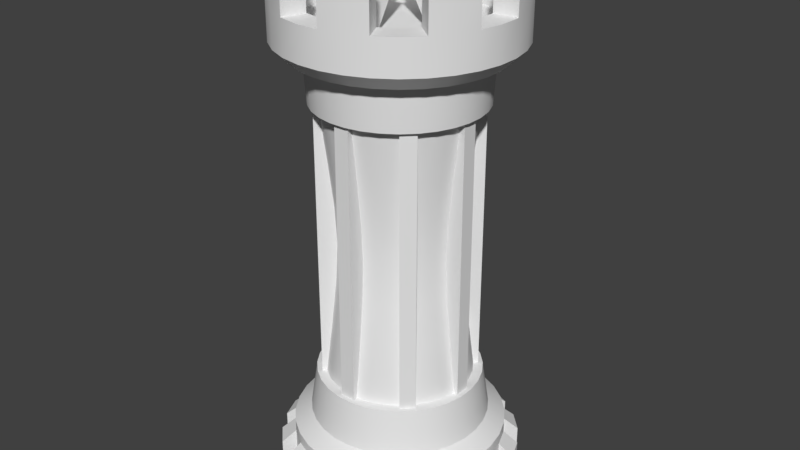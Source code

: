 # Source: Tower_Magic_Missle.blend  (saved by Blender 2.79.0; exported with 4.5.12 LTS)
import bpy
from mathutils import Matrix  # noqa: F401  (used for matrix-valued properties, if any)

bpy.ops.wm.read_factory_settings(use_empty=True)
scene = bpy.context.scene
scene.name = 'Scene'

# ---- collections
col_collection_3 = bpy.data.collections.new('Collection 3'); scene.collection.children.link(col_collection_3)

# ---- node groups
ng_auto_smooth = bpy.data.node_groups.new('Auto Smooth', 'GeometryNodeTree')
_s = ng_auto_smooth.interface.new_socket(name='Geometry', in_out='OUTPUT', socket_type='NodeSocketGeometry')
_s = ng_auto_smooth.interface.new_socket(name='Geometry', in_out='INPUT', socket_type='NodeSocketGeometry')
_s = ng_auto_smooth.interface.new_socket(name='Angle', in_out='INPUT', socket_type='NodeSocketFloat')
_s.subtype = 'ANGLE'
_s.min_value = 0.0
_s.max_value = 3.142
ng_auto_smooth.is_modifier = True
_N = ng_auto_smooth.nodes; _L = ng_auto_smooth.links
n0 = _N.new('NodeGroupOutput'); n0.name = 'Group Output'; n0.location = (480, -100)
n1 = _N.new('NodeGroupInput'); n1.name = 'Group Input'; n1.location = (-420, -300)
n2 = _N.new('NodeGroupInput'); n2.name = 'Group Input.001'; n2.location = (-60, -100)
n3 = _N.new('GeometryNodeSetShadeSmooth'); n3.name = 'Set Shade Smooth'; n3.location = (120, -100)
n3.domain = 'EDGE'
n4 = _N.new('GeometryNodeSetShadeSmooth'); n4.name = 'Set Shade Smooth.001'; n4.location = (300, -100)
n5 = _N.new('GeometryNodeInputMeshEdgeAngle'); n5.name = 'Edge Angle'; n5.location = (-420, -220)
n6 = _N.new('GeometryNodeInputEdgeSmooth'); n6.name = 'Is Edge Smooth'; n6.location = (-60, -160)
n7 = _N.new('GeometryNodeInputShadeSmooth'); n7.name = 'Is Face Smooth'; n7.location = (-240, -340)
n8 = _N.new('FunctionNodeBooleanMath'); n8.name = 'Boolean Math'; n8.location = (-60, -220)
n9 = _N.new('FunctionNodeCompare'); n9.name = 'Compare'; n9.location = (-240, -180)
n9.operation = 'LESS_EQUAL'
_L.new(n5.outputs[0], n9.inputs[0])
_L.new(n4.outputs[0], n0.inputs[0])
_L.new(n1.outputs[1], n9.inputs[1])
_L.new(n9.outputs[0], n8.inputs[0])
_L.new(n7.outputs[0], n8.inputs[1])
_L.new(n2.outputs[0], n3.inputs[0])
_L.new(n6.outputs[0], n3.inputs[1])
_L.new(n3.outputs[0], n4.inputs[0])
_L.new(n8.outputs[0], n3.inputs[2])
n0.is_active_output = True

# ---- world
world_world = bpy.data.worlds.new('World'); scene.world = world_world
world_world.color = (0.05088, 0.05088, 0.05088)
world_world.use_sun_shadow = False
world_world.sun_shadow_jitter_overblur = 0.0
world_world.cycles.sampling_method = 'MANUAL'

# ---- meshes
me_cylinder = bpy.data.meshes.new('Cylinder')
me_cylinder.from_pydata([(0.09802, 0.9952, 0.0), (0.09802, 0.9952, 0.2962), (0.2903, 0.9569, 0.0), (0.2903, 0.9569, 0.2962), (0.4714, 0.8819, 0.0), (0.4714, 0.8819, 0.2962), (0.6344, 0.773, 0.0), (0.6344, 0.773, 0.2962), (0.773, 0.6344, 0.0), (0.773, 0.6344, 0.2962), (0.8819, 0.4714, 0.0), (0.8819, 0.4714, 0.2962), (0.9569, 0.2903, 0.0), (0.9569, 0.2903, 0.2962), (0.9952, 0.09802, 0.0), (0.9952, 0.09802, 0.2962), (0.9952, -0.09802, 0.0), (0.9952, -0.09802, 0.2962), (0.9569, -0.2903, 0.0), (0.9569, -0.2903, 0.2962), (0.8819, -0.4714, 0.0), (0.8819, -0.4714, 0.2962), (0.773, -0.6344, 0.0), (0.773, -0.6344, 0.2962), (0.6344, -0.773, 0.0), (0.6344, -0.773, 0.2962), (0.4714, -0.8819, 0.0), (0.4714, -0.8819, 0.2962), (0.2903, -0.9569, 0.0), (0.2903, -0.9569, 0.2962), (0.09802, -0.9952, 0.0), (0.09802, -0.9952, 0.2962), (-0.09802, -0.9952, 0.0), (-0.09802, -0.9952, 0.2962), (-0.2903, -0.9569, 0.0), (-0.2903, -0.9569, 0.2962), (-0.4714, -0.8819, 0.0), (-0.4714, -0.8819, 0.2962), (-0.6344, -0.773, 0.0), (-0.6344, -0.773, 0.2962), (-0.773, -0.6344, 0.0), (-0.773, -0.6344, 0.2962), (-0.8819, -0.4714, 0.0), (-0.8819, -0.4714, 0.2962), (-0.9569, -0.2903, 0.0), (-0.9569, -0.2903, 0.2962), (-0.9952, -0.09802, 0.0), (-0.9952, -0.09802, 0.2962), (-0.9952, 0.09802, 0.0), (-0.9952, 0.09802, 0.2962), (-0.9569, 0.2903, 0.0), (-0.9569, 0.2903, 0.2962), (-0.8819, 0.4714, 0.0), (-0.8819, 0.4714, 0.2962), (-0.773, 0.6344, 0.0), (-0.773, 0.6344, 0.2962), (-0.6344, 0.773, 0.0), (-0.6344, 0.773, 0.2962), (-0.4714, 0.8819, 0.0), (-0.4714, 0.8819, 0.2962), (-0.2903, 0.9569, 0.0), (-0.2903, 0.9569, 0.2962), (-0.09802, 0.9952, 0.0), (-0.09802, 0.9952, 0.2962), (0.0863, 0.8762, 0.0), (0.2556, 0.8425, 0.0), (0.2556, 0.8425, 0.3979), (0.0863, 0.8762, 0.3979), (0.415, 0.7765, 0.3979), (0.415, 0.7765, 0.0), (0.5585, 0.6806, 0.0), (0.5585, 0.6806, 0.3979), (0.6806, 0.5585, 0.3979), (0.6806, 0.5585, 0.0), (0.7765, 0.415, 0.0), (0.7765, 0.415, 0.3979), (0.8425, 0.2556, 0.3979), (0.8425, 0.2556, 0.0), (0.8762, 0.0863, 0.0), (0.8762, 0.0863, 0.3979), (0.8762, -0.0863, 0.3979), (0.8762, -0.0863, 0.0), (0.8425, -0.2556, 0.0), (0.8425, -0.2556, 0.3979), (0.7765, -0.415, 0.3979), (0.7765, -0.415, 0.0), (0.6806, -0.5585, 0.0), (0.6806, -0.5585, 0.3979), (0.5585, -0.6806, 0.3979), (0.5585, -0.6806, 0.0), (0.415, -0.7765, 0.0), (0.415, -0.7765, 0.3979), (0.2556, -0.8425, 0.3979), (0.2556, -0.8425, 0.0), (0.0863, -0.8762, 0.0), (0.0863, -0.8762, 0.3979), (-0.0863, -0.8762, 0.3979), (-0.0863, -0.8762, 0.0), (-0.2556, -0.8425, 0.0), (-0.2556, -0.8425, 0.3979), (-0.415, -0.7765, 0.3979), (-0.415, -0.7765, 0.0), (-0.5585, -0.6806, 0.0), (-0.5585, -0.6806, 0.3979), (-0.6806, -0.5585, 0.3979), (-0.6806, -0.5585, 0.0), (-0.7765, -0.415, 0.0), (-0.7765, -0.415, 0.3979), (-0.8425, -0.2556, 0.3979), (-0.8425, -0.2556, 0.0), (-0.8762, -0.0863, 0.0), (-0.8762, -0.0863, 0.3979), (-0.8762, 0.0863, 0.3979), (-0.8762, 0.0863, 0.0), (-0.8425, 0.2556, 0.0), (-0.8425, 0.2556, 0.3979), (-0.7765, 0.415, 0.3979), (-0.7765, 0.415, 0.0), (-0.6806, 0.5585, 0.0), (-0.6806, 0.5585, 0.3979), (-0.5585, 0.6806, 0.3979), (-0.5585, 0.6806, 0.0), (-0.415, 0.7765, 0.0), (-0.415, 0.7765, 0.3979), (-0.2556, 0.8425, 0.3979), (-0.2556, 0.8425, 0.0), (-0.0863, 0.8762, 0.0), (-0.0863, 0.8762, 0.3979), (0.415, 0.7765, 0.4916), (0.2556, 0.8425, 0.4916), (0.5585, 0.6806, 0.4916), (0.6806, 0.5585, 0.4916), (0.7765, 0.415, 0.4916), (0.8425, 0.2556, 0.4916), (0.8762, 0.0863, 0.4916), (0.8762, -0.0863, 0.4916), (0.8425, -0.2556, 0.4916), (0.7765, -0.415, 0.4916), (0.6806, -0.5585, 0.4916), (0.5585, -0.6806, 0.4916), (0.415, -0.7765, 0.4916), (0.2556, -0.8425, 0.4916), (0.0863, -0.8762, 0.4916), (-0.0863, -0.8762, 0.4916), (-0.2556, -0.8425, 0.4916), (-0.415, -0.7765, 0.4916), (-0.5585, -0.6806, 0.4916), (-0.6806, -0.5585, 0.4916), (-0.7765, -0.415, 0.4916), (-0.8425, -0.2556, 0.4916), (-0.8762, -0.0863, 0.4916), (-0.8762, 0.0863, 0.4916), (-0.8425, 0.2556, 0.4916), (-0.7765, 0.415, 0.4916), (-0.6806, 0.5585, 0.4916), (-0.5585, 0.6806, 0.4916), (-0.415, 0.7765, 0.4916), (-0.2556, 0.8425, 0.4916), (-0.0863, 0.8762, 0.4916), (0.0863, 0.8762, 0.4916), (0.3479, 0.6508, 0.596), (0.2142, 0.7062, 0.596), (0.4682, 0.5705, 0.596), (0.5705, 0.4682, 0.596), (0.6508, 0.3479, 0.596), (0.7062, 0.2142, 0.596), (0.7344, 0.07233, 0.596), (0.7344, -0.07233, 0.596), (0.7062, -0.2142, 0.596), (0.6508, -0.3479, 0.596), (0.5705, -0.4682, 0.596), (0.4682, -0.5705, 0.596), (0.3479, -0.6508, 0.596), (0.2142, -0.7062, 0.596), (0.07233, -0.7344, 0.596), (-0.07233, -0.7344, 0.596), (-0.2142, -0.7062, 0.596), (-0.3479, -0.6508, 0.596), (-0.4682, -0.5705, 0.596), (-0.5705, -0.4682, 0.596), (-0.6508, -0.3479, 0.596), (-0.7062, -0.2142, 0.596), (-0.7344, -0.07233, 0.596), (-0.7344, 0.07233, 0.596), (-0.7062, 0.2142, 0.596), (-0.6508, 0.3479, 0.596), (-0.5705, 0.4682, 0.596), (-0.4682, 0.5705, 0.596), (-0.3479, 0.6508, 0.596), (-0.2142, 0.7062, 0.596), (-0.07233, 0.7344, 0.596), (0.07233, 0.7344, 0.596), (0.3332, 0.6234, 3.643), (0.2052, 0.6764, 3.643), (0.4484, 0.5464, 3.643), (0.5464, 0.4484, 3.643), (0.6234, 0.3332, 3.643), (0.6764, 0.2052, 3.643), (0.7035, 0.06929, 3.643), (0.7035, -0.06929, 3.643), (0.6764, -0.2052, 3.643), (0.6234, -0.3332, 3.643), (0.5464, -0.4484, 3.643), (0.4484, -0.5464, 3.643), (0.3332, -0.6234, 3.643), (0.2052, -0.6764, 3.643), (0.06929, -0.7035, 3.643), (-0.06929, -0.7035, 3.643), (-0.2052, -0.6764, 3.643), (-0.3332, -0.6234, 3.643), (-0.4484, -0.5464, 3.643), (-0.5464, -0.4484, 3.643), (-0.6234, -0.3332, 3.643), (-0.6764, -0.2052, 3.643), (-0.7035, -0.06929, 3.643), (-0.7035, 0.06929, 3.643), (-0.6764, 0.2052, 3.643), (-0.6234, 0.3332, 3.643), (-0.5464, 0.4484, 3.643), (-0.4484, 0.5464, 3.643), (-0.3332, 0.6234, 3.643), (-0.2052, 0.6764, 3.643), (-0.06929, 0.7035, 3.643), (0.06929, 0.7035, 3.643), (-0.5268, 0.4323, 0.9682), (-0.5268, 0.4323, 3.271), (-0.4323, 0.5268, 3.271), (-0.4323, 0.5268, 0.9682), (0.0668, -0.6782, 0.9682), (0.0668, -0.6782, 3.271), (-0.0668, -0.6782, 3.271), (-0.0668, -0.6782, 0.9682), (0.5268, 0.4323, 0.9682), (0.5268, 0.4323, 3.271), (0.601, 0.3212, 3.271), (0.601, 0.3212, 0.9682), (-0.4323, -0.5268, 0.9682), (-0.4323, -0.5268, 3.271), (-0.5268, -0.4323, 3.271), (-0.5268, -0.4323, 0.9682), (0.6782, -0.0668, 0.9682), (0.6782, -0.0668, 3.271), (0.6521, -0.1978, 3.271), (0.6521, -0.1978, 0.9682), (-0.6782, -0.06679, 0.9682), (-0.6782, -0.06679, 3.271), (-0.6782, 0.0668, 3.271), (-0.6782, 0.0668, 0.9682), (-0.3212, 0.601, 3.271), (-0.3212, 0.601, 0.9682), (0.3212, -0.601, 0.9682), (0.3212, -0.601, 3.271), (0.1978, -0.6521, 3.271), (0.1978, -0.6521, 0.9682), (-0.6521, 0.1978, 3.271), (-0.6521, 0.1978, 0.9682), (0.6521, 0.1978, 0.9682), (0.6521, 0.1978, 3.271), (0.6782, 0.0668, 3.271), (0.6782, 0.0668, 0.9682), (0.601, -0.3212, 3.271), (0.601, -0.3212, 0.9682), (-0.6521, -0.1978, 0.9682), (0.4076, 0.4967, 0.9682), (0.4967, 0.4076, 0.9682), (-0.6395, -0.06298, 0.9682), (-0.6521, -0.1978, 3.271), (-0.601, 0.3212, 0.9682), (0.06298, 0.6395, 0.9682), (0.1978, 0.6521, 0.9682), (-0.6395, 0.06298, 0.9682), (-0.06298, 0.6395, 0.9682), (-0.601, 0.3212, 3.271), (0.4323, -0.5268, 0.9682), (0.6395, -0.06298, 0.9682), (-0.1978, -0.6521, 0.9682), (-0.3212, -0.601, 0.9682), (0.4076, -0.4967, 0.9682), (0.4323, -0.5268, 3.271), (-0.1978, 0.6521, 3.271), (-0.4967, 0.4076, 0.9682), (-0.4076, 0.4967, 0.9682), (-0.4967, -0.4076, 0.9682), (-0.601, -0.3212, 0.9682), (-0.1978, 0.6521, 0.9682), (0.5268, -0.4323, 3.271), (0.3212, 0.601, 0.9682), (-0.4076, -0.4967, 0.9682), (0.5268, -0.4323, 0.9682), (0.6395, 0.06298, 0.9682), (-0.06298, -0.6395, 0.9682), (0.06298, -0.6395, 0.9682), (0.3212, 0.601, 3.271), (0.4323, 0.5268, 3.271), (0.4967, -0.4076, 0.9682), (-0.601, -0.3212, 3.271), (0.4323, 0.5268, 0.9682), (-0.06679, 0.6782, 0.9682), (0.6395, 0.06298, 3.271), (-0.6395, 0.06298, 3.271), (-0.6395, -0.06298, 3.271), (-0.06679, 0.6782, 3.271), (0.0668, 0.6782, 3.271), (-0.06298, -0.6395, 3.271), (0.0668, 0.6782, 0.9682), (0.4967, 0.4076, 3.271), (0.1978, 0.6521, 3.271), (0.06298, 0.6395, 3.271), (-0.3212, -0.601, 3.271), (-0.1978, -0.6521, 3.271), (-0.4076, 0.4967, 3.271), (-0.4967, -0.4076, 3.271), (-0.4666, 0.383, 0.9682), (-0.424, 0.348, 1.412), (-0.3912, 0.3211, 1.797), (-0.379, 0.311, 2.12), (-0.3912, 0.3211, 2.442), (-0.424, 0.348, 2.827), (-0.4666, 0.383, 3.271), (-0.383, 0.4667, 3.271), (-0.348, 0.424, 2.827), (-0.3211, 0.3912, 2.442), (-0.311, 0.379, 2.12), (-0.3211, 0.3912, 1.797), (-0.348, 0.424, 1.412), (-0.383, 0.4667, 0.9682), (0.05917, -0.6008, 0.9682), (0.05376, -0.5459, 1.412), (0.0496, -0.5036, 1.797), (0.04805, -0.4879, 2.12), (0.0496, -0.5036, 2.442), (0.05376, -0.5459, 2.827), (0.05917, -0.6008, 3.271), (-0.05917, -0.6008, 3.271), (-0.05376, -0.5459, 2.827), (-0.04961, -0.5036, 2.442), (-0.04805, -0.4879, 2.12), (-0.04961, -0.5036, 1.797), (-0.05376, -0.5459, 1.412), (-0.05917, -0.6008, 0.9682), (0.4667, 0.383, 0.9682), (0.424, 0.348, 1.412), (0.3912, 0.3211, 1.797), (0.379, 0.311, 2.12), (0.3912, 0.3211, 2.442), (0.424, 0.348, 2.827), (0.4667, 0.383, 3.271), (0.5324, 0.2846, 3.271), (0.4837, 0.2586, 2.827), (0.4463, 0.2386, 2.442), (0.4324, 0.2311, 2.12), (0.4463, 0.2386, 1.797), (0.4837, 0.2586, 1.412), (0.5324, 0.2846, 0.9682), (-0.383, -0.4666, 0.9682), (-0.348, -0.424, 1.412), (-0.3211, -0.3912, 1.797), (-0.311, -0.379, 2.12), (-0.3211, -0.3912, 2.442), (-0.348, -0.424, 2.827), (-0.383, -0.4666, 3.271), (-0.4667, -0.383, 3.271), (-0.424, -0.348, 2.827), (-0.3912, -0.3211, 2.442), (-0.379, -0.311, 2.12), (-0.3912, -0.3211, 1.797), (-0.424, -0.348, 1.412), (-0.4667, -0.383, 0.9682), (0.6008, -0.05917, 0.9682), (0.5459, -0.05376, 1.412), (0.5036, -0.0496, 1.797), (0.4879, -0.04805, 2.12), (0.5036, -0.0496, 2.442), (0.5459, -0.05376, 2.827), (0.6008, -0.05917, 3.271), (0.5777, -0.1752, 3.271), (0.5249, -0.1592, 2.827), (0.4843, -0.1469, 2.442), (0.4691, -0.1423, 2.12), (0.4843, -0.1469, 1.797), (0.5249, -0.1592, 1.412), (0.5777, -0.1752, 0.9682), (-0.6008, -0.05917, 0.9682), (-0.5459, -0.05376, 1.412), (-0.5036, -0.0496, 1.797), (-0.4879, -0.04805, 2.12), (-0.5036, -0.0496, 2.442), (-0.5459, -0.05376, 2.827), (-0.6008, -0.05917, 3.271), (-0.6008, 0.05917, 3.271), (-0.5459, 0.05376, 2.827), (-0.5036, 0.04961, 2.442), (-0.4879, 0.04805, 2.12), (-0.5036, 0.04961, 1.797), (-0.5459, 0.05376, 1.412), (-0.6008, 0.05917, 0.9682), (-0.2846, 0.5324, 3.271), (-0.2586, 0.4837, 2.827), (-0.2386, 0.4463, 2.442), (-0.2311, 0.4324, 2.12), (-0.2386, 0.4463, 1.797), (-0.2586, 0.4837, 1.412), (-0.2846, 0.5324, 0.9682), (0.2846, -0.5324, 0.9682), (0.2586, -0.4837, 1.412), (0.2386, -0.4463, 1.797), (0.2311, -0.4324, 2.12), (0.2386, -0.4463, 2.442), (0.2586, -0.4837, 2.827), (0.2846, -0.5324, 3.271), (0.1752, -0.5777, 3.271), (0.1592, -0.5249, 2.827), (0.1469, -0.4843, 2.442), (0.1423, -0.4691, 2.12), (0.1469, -0.4843, 1.797), (0.1592, -0.5249, 1.412), (0.1752, -0.5777, 0.9682), (-0.5777, 0.1752, 3.271), (-0.5249, 0.1592, 2.827), (-0.4843, 0.1469, 2.442), (-0.4691, 0.1423, 2.12), (-0.4843, 0.1469, 1.797), (-0.5249, 0.1592, 1.412), (-0.5777, 0.1752, 0.9682), (0.5777, 0.1752, 0.9682), (0.5249, 0.1592, 1.412), (0.4843, 0.1469, 1.797), (0.4691, 0.1423, 2.12), (0.4843, 0.1469, 2.442), (0.5249, 0.1592, 2.827), (0.5777, 0.1752, 3.271), (0.6008, 0.05917, 3.271), (0.5459, 0.05376, 2.827), (0.5036, 0.04961, 2.442), (0.4879, 0.04805, 2.12), (0.5036, 0.04961, 1.797), (0.5459, 0.05376, 1.412), (0.6008, 0.05917, 0.9682), (0.5324, -0.2846, 3.271), (0.4837, -0.2586, 2.827), (0.4463, -0.2386, 2.442), (0.4324, -0.2311, 2.12), (0.4463, -0.2386, 1.797), (0.4837, -0.2586, 1.412), (0.5324, -0.2846, 0.9682), (-0.5777, -0.1752, 0.9682), (-0.5249, -0.1592, 1.412), (-0.4843, -0.1469, 1.797), (-0.4691, -0.1423, 2.12), (-0.4843, -0.1469, 2.442), (-0.5249, -0.1592, 2.827), (-0.5777, -0.1752, 3.271), (-0.5324, 0.2846, 0.9682), (-0.4837, 0.2586, 1.412), (-0.4463, 0.2386, 1.797), (-0.4324, 0.2311, 2.12), (-0.4463, 0.2386, 2.442), (-0.4837, 0.2586, 2.827), (-0.5324, 0.2846, 3.271), (0.383, -0.4667, 0.9682), (0.348, -0.424, 1.412), (0.3211, -0.3912, 1.797), (0.311, -0.379, 2.12), (0.3211, -0.3912, 2.442), (0.348, -0.424, 2.827), (0.383, -0.4667, 3.271), (-0.1752, 0.5777, 3.271), (-0.1592, 0.5249, 2.827), (-0.1469, 0.4843, 2.442), (-0.1423, 0.4691, 2.12), (-0.1469, 0.4843, 1.797), (-0.1592, 0.5249, 1.412), (-0.1752, 0.5777, 0.9682), (0.4667, -0.383, 3.271), (0.424, -0.348, 2.827), (0.3912, -0.3211, 2.442), (0.379, -0.311, 2.12), (0.3912, -0.3211, 1.797), (0.424, -0.348, 1.412), (0.4667, -0.383, 0.9682), (0.2846, 0.5324, 0.9682), (0.2586, 0.4837, 1.412), (0.2386, 0.4463, 1.797), (0.2311, 0.4324, 2.12), (0.2386, 0.4463, 2.442), (0.2586, 0.4837, 2.827), (0.2846, 0.5324, 3.271), (0.383, 0.4667, 3.271), (0.348, 0.424, 2.827), (0.3211, 0.3912, 2.442), (0.311, 0.379, 2.12), (0.3211, 0.3912, 1.797), (0.348, 0.424, 1.412), (0.383, 0.4667, 0.9682), (-0.05917, 0.6008, 0.9682), (-0.05376, 0.5459, 1.412), (-0.0496, 0.5036, 1.797), (-0.04805, 0.4879, 2.12), (-0.0496, 0.5036, 2.442), (-0.05376, 0.5459, 2.827), (-0.05917, 0.6008, 3.271), (0.05917, 0.6008, 3.271), (0.05376, 0.5459, 2.827), (0.0496, 0.5036, 2.442), (0.04805, 0.4879, 2.12), (0.0496, 0.5036, 1.797), (0.05376, 0.5459, 1.412), (0.05917, 0.6008, 0.9682), (-0.2846, -0.5324, 0.9682), (-0.2586, -0.4837, 1.412), (-0.2386, -0.4463, 1.797), (-0.2311, -0.4324, 2.12), (-0.2386, -0.4463, 2.442), (-0.2586, -0.4837, 2.827), (-0.2846, -0.5324, 3.271), (0.1752, 0.5777, 3.271), (0.1592, 0.5249, 2.827), (0.1469, 0.4843, 2.442), (0.1423, 0.4691, 2.12), (0.1469, 0.4843, 1.797), (0.1592, 0.5249, 1.412), (0.1752, 0.5777, 0.9682), (-0.5324, -0.2846, 0.9682), (-0.4837, -0.2586, 1.412), (-0.4463, -0.2386, 1.797), (-0.4324, -0.2311, 2.12), (-0.4463, -0.2386, 2.442), (-0.4837, -0.2586, 2.827), (-0.5324, -0.2846, 3.271), (-0.1752, -0.5777, 3.271), (-0.1592, -0.5249, 2.827), (-0.1469, -0.4843, 2.442), (-0.1423, -0.4691, 2.12), (-0.1469, -0.4843, 1.797), (-0.1592, -0.5249, 1.412), (-0.1752, -0.5777, 0.9682), (0.4076, 0.4967, 1.412), (0.4967, 0.4076, 1.412), (-0.6395, -0.06298, 1.412), (0.06298, 0.6395, 1.412), (-0.6395, 0.06298, 1.412), (-0.06298, 0.6395, 1.412), (0.6395, -0.06298, 1.412), (0.4076, -0.4967, 1.412), (-0.4967, 0.4076, 1.412), (-0.4076, 0.4967, 1.412), (-0.4967, -0.4076, 1.412), (-0.4076, -0.4967, 1.412), (0.6395, 0.06298, 1.412), (-0.06298, -0.6395, 1.412), (0.06298, -0.6395, 1.412), (0.4967, -0.4076, 1.412), (0.4076, 0.4967, 1.797), (0.4967, 0.4076, 1.797), (-0.6395, -0.06298, 1.797), (0.06298, 0.6395, 1.797), (-0.6395, 0.06298, 1.797), (-0.06298, 0.6395, 1.797), (0.6395, -0.06298, 1.797), (0.4076, -0.4967, 1.797), (-0.4967, 0.4076, 1.797), (-0.4076, 0.4967, 1.797), (-0.4967, -0.4076, 1.797), (-0.4076, -0.4967, 1.797), (0.6395, 0.06298, 1.797), (-0.06298, -0.6395, 1.797), (0.06298, -0.6395, 1.797), (0.4967, -0.4076, 1.797), (0.4076, 0.4967, 2.12), (0.4967, 0.4076, 2.12), (-0.6395, -0.06298, 2.12), (0.06298, 0.6395, 2.12), (-0.6395, 0.06298, 2.12), (-0.06298, 0.6395, 2.12), (0.6395, -0.06298, 2.12), (0.4076, -0.4967, 2.12), (-0.4967, 0.4076, 2.12), (-0.4076, 0.4967, 2.12), (-0.4967, -0.4076, 2.12), (-0.4076, -0.4967, 2.12), (0.6395, 0.06298, 2.12), (-0.06298, -0.6395, 2.12), (0.06298, -0.6395, 2.12), (0.4967, -0.4076, 2.12), (0.4076, 0.4967, 2.442), (0.4967, 0.4076, 2.442), (-0.6395, -0.06298, 2.442), (0.06298, 0.6395, 2.442), (-0.6395, 0.06298, 2.442), (-0.06298, 0.6395, 2.442), (0.6395, -0.06298, 2.442), (0.4076, -0.4967, 2.442), (-0.4967, 0.4076, 2.442), (-0.4076, 0.4967, 2.442), (-0.4967, -0.4076, 2.442), (-0.4076, -0.4967, 2.442), (0.6395, 0.06298, 2.442), (-0.06298, -0.6395, 2.442), (0.06298, -0.6395, 2.442), (0.4967, -0.4076, 2.442), (0.4076, 0.4967, 2.827), (0.4967, 0.4076, 2.827), (-0.6395, -0.06298, 2.827), (0.06298, 0.6395, 2.827), (-0.6395, 0.06298, 2.827), (-0.06298, 0.6395, 2.827), (0.6395, -0.06298, 2.827), (0.4076, -0.4967, 2.827), (-0.4967, 0.4076, 2.827), (-0.4076, 0.4967, 2.827), (-0.4967, -0.4076, 2.827), (-0.4076, -0.4967, 2.827), (0.6395, 0.06298, 2.827), (-0.06298, -0.6395, 2.827), (0.06298, -0.6395, 2.827), (0.4967, -0.4076, 2.827), (0.4076, 0.4967, 3.271), (-0.06298, 0.6395, 3.271), (0.6395, -0.06298, 3.271), (0.4076, -0.4967, 3.271), (-0.4967, 0.4076, 3.271), (-0.4076, -0.4967, 3.271), (0.06298, -0.6395, 3.271), (0.4967, -0.4076, 3.271), (0.4436, 0.8299, 4.272), (0.2732, 0.9005, 4.272), (0.597, 0.7275, 4.272), (0.8299, 0.4436, 4.272), (0.9005, 0.2732, 4.272), (0.9365, 0.09224, 4.272), (0.9005, -0.2732, 4.272), (0.8299, -0.4436, 4.272), (0.7275, -0.597, 4.272), (0.4436, -0.8299, 4.272), (0.2732, -0.9005, 4.272), (0.09224, -0.9365, 4.272), (-0.2732, -0.9005, 4.272), (-0.4436, -0.8299, 4.272), (-0.597, -0.7275, 4.272), (-0.8299, -0.4436, 4.272), (-0.9005, -0.2732, 4.272), (-0.9365, -0.09224, 4.272), (-0.9005, 0.2732, 4.272), (-0.8299, 0.4436, 4.272), (-0.7275, 0.597, 4.272), (-0.4436, 0.8299, 4.272), (-0.2732, 0.9005, 4.272), (-0.09224, 0.9365, 4.272), (-0.597, 0.7275, 4.032), (-0.7275, 0.597, 4.032), (-0.09224, -0.9365, 4.032), (0.09224, -0.9365, 4.032), (0.8299, 0.4436, 4.032), (0.7275, 0.597, 4.032), (-0.7275, -0.597, 4.032), (-0.597, -0.7275, 4.032), (0.9005, -0.2732, 4.032), (0.9365, -0.09224, 4.032), (-0.9365, 0.09224, 4.032), (-0.9365, -0.09224, 4.032), (-0.4436, 0.8299, 4.032), (0.2732, -0.9005, 4.032), (0.4436, -0.8299, 4.032), (-0.9005, 0.2732, 4.032), (0.9365, 0.09224, 4.032), (0.9005, 0.2732, 4.032), (0.8299, -0.4436, 4.032), (-0.9005, -0.2732, 4.032), (-0.8299, 0.4436, 4.032), (0.597, -0.7275, 4.032), (-0.2732, 0.9005, 4.032), (0.7275, -0.597, 4.032), (0.597, 0.7275, 4.032), (0.4436, 0.8299, 4.032), (0.09224, 0.9365, 4.032), (-0.09224, 0.9365, 4.032), (-0.4436, -0.8299, 4.032), (0.2732, 0.9005, 4.032), (-0.8299, -0.4436, 4.032), (-0.2732, -0.9005, 4.032), (0.3516, 0.6579, 4.032), (0.2165, 0.7138, 4.032), (0.4732, 0.5766, 4.032), (0.5766, 0.4732, 4.032), (0.6579, 0.3516, 4.032), (0.7138, 0.2165, 4.032), (0.7424, 0.07312, 4.032), (0.7424, -0.07312, 4.032), (0.7138, -0.2165, 4.032), (0.6579, -0.3516, 4.032), (0.5766, -0.4732, 4.032), (0.4732, -0.5766, 4.032), (0.3516, -0.6579, 4.032), (0.2165, -0.7138, 4.032), (0.07312, -0.7424, 4.032), (-0.07312, -0.7424, 4.032), (-0.2165, -0.7138, 4.032), (-0.3516, -0.6579, 4.032), (-0.4732, -0.5766, 4.032), (-0.5766, -0.4732, 4.032), (-0.6579, -0.3516, 4.032), (-0.7138, -0.2165, 4.032), (-0.7424, -0.07312, 4.032), (-0.7424, 0.07312, 4.032), (-0.7138, 0.2165, 4.032), (-0.6579, 0.3516, 4.032), (-0.5766, 0.4732, 4.032), (-0.4732, 0.5766, 4.032), (-0.3516, 0.6579, 4.032), (-0.2165, 0.7138, 4.032), (-0.07312, 0.7424, 4.032), (0.07312, 0.7424, 4.032), (0.3822, 0.7151, 4.443), (0.3516, 0.6579, 4.421), (0.3669, 0.6865, 4.471), (0.3557, 0.6655, 4.463), (0.2165, 0.7138, 4.421), (0.2354, 0.7759, 4.443), (0.2191, 0.7222, 4.463), (0.226, 0.7449, 4.471), (0.4732, 0.5766, 4.421), (0.5144, 0.6268, 4.443), (0.4787, 0.5834, 4.463), (0.4938, 0.6017, 4.471), (0.7151, 0.3822, 4.443), (0.6579, 0.3516, 4.421), (0.6865, 0.3669, 4.471), (0.6655, 0.3557, 4.463), (0.7759, 0.2354, 4.443), (0.7138, 0.2165, 4.421), (0.7449, 0.226, 4.471), (0.7222, 0.2191, 4.463), (0.7424, 0.07312, 4.421), (0.8069, 0.07948, 4.443), (0.751, 0.07397, 4.463), (0.7746, 0.0763, 4.471), (0.7759, -0.2354, 4.443), (0.7138, -0.2165, 4.421), (0.7449, -0.226, 4.471), (0.7222, -0.2191, 4.463), (0.6579, -0.3516, 4.421), (0.7151, -0.3822, 4.443), (0.6655, -0.3557, 4.463), (0.6865, -0.3669, 4.471), (0.6268, -0.5144, 4.443), (0.5766, -0.4732, 4.421), (0.6017, -0.4938, 4.471), (0.5834, -0.4787, 4.463), (0.3516, -0.6579, 4.421), (0.3822, -0.7151, 4.443), (0.3557, -0.6655, 4.463), (0.3669, -0.6865, 4.471), (0.2165, -0.7138, 4.421), (0.2354, -0.7759, 4.443), (0.2191, -0.7222, 4.463), (0.226, -0.7449, 4.471), (0.07948, -0.8069, 4.443), (0.07312, -0.7424, 4.421), (0.0763, -0.7746, 4.471), (0.07397, -0.751, 4.463), (-0.2165, -0.7138, 4.421), (-0.2354, -0.7759, 4.443), (-0.2191, -0.7222, 4.463), (-0.226, -0.7449, 4.471), (-0.3822, -0.7151, 4.443), (-0.3516, -0.6579, 4.421), (-0.3669, -0.6865, 4.471), (-0.3557, -0.6655, 4.463), (-0.4732, -0.5766, 4.421), (-0.5144, -0.6268, 4.443), (-0.4787, -0.5834, 4.463), (-0.4938, -0.6017, 4.471), (-0.7151, -0.3822, 4.443), (-0.6579, -0.3516, 4.421), (-0.6865, -0.3669, 4.471), (-0.6655, -0.3557, 4.463), (-0.7759, -0.2354, 4.443), (-0.7138, -0.2165, 4.421), (-0.7449, -0.226, 4.471), (-0.7222, -0.2191, 4.463), (-0.7424, -0.07312, 4.421), (-0.8069, -0.07948, 4.443), (-0.751, -0.07397, 4.463), (-0.7746, -0.0763, 4.471), (-0.7138, 0.2165, 4.421), (-0.7759, 0.2354, 4.443), (-0.7222, 0.2191, 4.463), (-0.7449, 0.226, 4.471), (-0.6579, 0.3516, 4.421), (-0.7151, 0.3822, 4.443), (-0.6655, 0.3557, 4.463), (-0.6865, 0.3669, 4.471), (-0.6268, 0.5144, 4.443), (-0.5766, 0.4732, 4.421), (-0.6017, 0.4938, 4.471), (-0.5834, 0.4787, 4.463), (-0.3516, 0.6579, 4.421), (-0.3822, 0.7151, 4.443), (-0.3557, 0.6655, 4.463), (-0.3669, 0.6865, 4.471), (-0.2354, 0.7759, 4.443), (-0.2165, 0.7138, 4.421), (-0.226, 0.7449, 4.471), (-0.2191, 0.7222, 4.463), (-0.07312, 0.7424, 4.421), (-0.07947, 0.8069, 4.443), (-0.07397, 0.751, 4.463), (-0.0763, 0.7746, 4.471), (0.3907, 0.731, 3.643), (0.4436, 0.8299, 3.755), (0.2732, 0.9005, 3.755), (0.2406, 0.7932, 3.643), (0.597, 0.7275, 3.755), (0.5258, 0.6407, 3.643), (0.7275, 0.597, 3.755), (0.6407, 0.5258, 3.643), (0.731, 0.3907, 3.643), (0.8299, 0.4436, 3.755), (0.7932, 0.2406, 3.643), (0.9005, 0.2732, 3.755), (0.9365, 0.09224, 3.755), (0.8249, 0.08125, 3.643), (0.9365, -0.09224, 3.755), (0.8249, -0.08125, 3.643), (0.7932, -0.2406, 3.643), (0.9005, -0.2732, 3.755), (0.8299, -0.4436, 3.755), (0.731, -0.3907, 3.643), (0.6407, -0.5258, 3.643), (0.7275, -0.597, 3.755), (0.5258, -0.6407, 3.643), (0.597, -0.7275, 3.755), (0.4436, -0.8299, 3.755), (0.3907, -0.731, 3.643), (0.2732, -0.9005, 3.755), (0.2406, -0.7932, 3.643), (0.08125, -0.8249, 3.643), (0.09224, -0.9365, 3.755), (-0.08125, -0.8249, 3.643), (-0.09224, -0.9365, 3.755), (-0.2732, -0.9005, 3.755), (-0.2406, -0.7932, 3.643), (-0.3907, -0.731, 3.643), (-0.4436, -0.8299, 3.755), (-0.597, -0.7275, 3.755), (-0.5258, -0.6407, 3.643), (-0.7275, -0.597, 3.755), (-0.6407, -0.5258, 3.643), (-0.731, -0.3907, 3.643), (-0.8299, -0.4436, 3.755), (-0.7932, -0.2406, 3.643), (-0.9005, -0.2732, 3.755), (-0.9365, -0.09224, 3.755), (-0.8249, -0.08125, 3.643), (-0.9365, 0.09224, 3.755), (-0.8249, 0.08125, 3.643), (-0.9005, 0.2732, 3.755), (-0.7932, 0.2406, 3.643), (-0.8299, 0.4436, 3.755), (-0.731, 0.3907, 3.643), (-0.6407, 0.5258, 3.643), (-0.7275, 0.597, 3.755), (-0.5258, 0.6407, 3.643), (-0.597, 0.7275, 3.755), (-0.4436, 0.8299, 3.755), (-0.3907, 0.731, 3.643), (-0.2406, 0.7932, 3.643), (-0.2732, 0.9005, 3.755), (-0.09224, 0.9365, 3.755), (-0.08124, 0.8249, 3.643), (0.08125, 0.8249, 3.643), (0.09224, 0.9365, 3.755), (0.3516, 0.6579, 3.856), (0.2165, 0.7138, 3.856), (0.4732, 0.5766, 3.856), (0.5766, 0.4732, 3.856), (0.6579, 0.3516, 3.856), (0.7138, 0.2165, 3.856), (0.7424, 0.07312, 3.856), (0.7424, -0.07312, 3.856), (0.7138, -0.2165, 3.856), (0.6579, -0.3516, 3.856), (0.5766, -0.4732, 3.856), (0.4732, -0.5766, 3.856), (0.3516, -0.6579, 3.856), (0.2165, -0.7138, 3.856), (0.07312, -0.7424, 3.856), (-0.07312, -0.7424, 3.856), (-0.2165, -0.7138, 3.856), (-0.3516, -0.6579, 3.856), (-0.4732, -0.5766, 3.856), (-0.5766, -0.4732, 3.856), (-0.6579, -0.3516, 3.856), (-0.7138, -0.2165, 3.856), (-0.7424, -0.07312, 3.856), (-0.7424, 0.07312, 3.856), (-0.7138, 0.2165, 3.856), (-0.6579, 0.3516, 3.856), (-0.5766, 0.4732, 3.856), (-0.4732, 0.5766, 3.856), (-0.3516, 0.6579, 3.856), (-0.2165, 0.7138, 3.856), (-0.07312, 0.7424, 3.856), (0.07312, 0.7424, 3.856), (0.1728, 0.3233, 3.856), (0.1064, 0.3508, 3.856), (0.2326, 0.2834, 3.856), (0.2834, 0.2326, 3.856), (0.3233, 0.1728, 3.856), (0.3508, 0.1064, 3.856), (0.2919, 0.04639, 3.856), (0.2919, -0.04639, 3.856), (0.3508, -0.1064, 3.856), (0.3233, -0.1728, 3.856), (0.2834, -0.2326, 3.856), (0.2326, -0.2834, 3.856), (0.1728, -0.3233, 3.856), (0.1064, -0.3508, 3.856), (0.04639, -0.2919, 3.856), (-0.04639, -0.2919, 3.856), (-0.1064, -0.3508, 3.856), (-0.1728, -0.3233, 3.856), (-0.2326, -0.2834, 3.856), (-0.2834, -0.2326, 3.856), (-0.3233, -0.1728, 3.856), (-0.3508, -0.1064, 3.856), (-0.2919, -0.04639, 3.856), (-0.2919, 0.04639, 3.856), (-0.3508, 0.1064, 3.856), (-0.3233, 0.1728, 3.856), (-0.2834, 0.2326, 3.856), (-0.2326, 0.2834, 3.856), (-0.1728, 0.3233, 3.856), (-0.1064, 0.3508, 3.856), (-0.04639, 0.2919, 3.856), (0.04639, 0.2919, 3.856), (-0.3658, -0.3002, 3.856), (-0.4174, -0.2231, 3.856), (0.3002, 0.3658, 3.856), (0.3658, 0.3002, 3.856), (0.1374, 0.4529, 3.856), (0.2231, 0.4174, 3.856), (0.471, 0.04639, 3.856), (0.471, -0.04639, 3.856), (-0.1374, -0.4529, 3.856), (-0.2231, -0.4174, 3.856), (0.3658, -0.3002, 3.856), (0.3002, -0.3658, 3.856), (-0.3658, 0.3002, 3.856), (-0.3002, 0.3658, 3.856), (0.04639, -0.471, 3.856), (-0.04639, -0.471, 3.856), (0.4174, 0.2231, 3.856), (-0.3002, -0.3658, 3.856), (0.4529, -0.1374, 3.856), (-0.471, -0.04639, 3.856), (-0.471, 0.04639, 3.856), (-0.2231, 0.4174, 3.856), (0.2231, -0.4174, 3.856), (0.1374, -0.4529, 3.856), (-0.4529, 0.1374, 3.856), (0.4529, 0.1374, 3.856), (0.4174, -0.2231, 3.856), (-0.4529, -0.1374, 3.856), (-0.4174, 0.2231, 3.856), (-0.1374, 0.4529, 3.856), (-0.04639, 0.471, 3.856), (0.04639, 0.471, 3.856), (7.777e-08, 2.831e-07, 3.856), (0.04639, -0.04639, 4.272), (0.04639, 0.04639, 4.272), (-0.04639, -0.04639, 4.272), (0.04639, -0.04639, 4.272), (-0.04639, 0.04639, 4.272), (-0.04639, -0.04639, 4.272), (0.04639, 0.04639, 4.272), (-0.04639, 0.04639, 4.272), (0.2255, 0.04639, 4.272), (0.04639, -0.2255, 4.272), (-0.2255, -0.04639, 4.272), (-0.04639, 0.2255, 4.272), (0.2255, -0.04639, 4.272), (-0.04639, -0.2255, 4.272), (-0.2255, 0.04639, 4.272), (0.04639, 0.2255, 4.272)], [], [(20, 21, 84, 85), (2, 3, 5, 4), (6, 7, 9, 8), (3, 2, 65, 66), (10, 11, 13, 12), (9, 7, 71, 72), (14, 15, 17, 16), (55, 54, 118, 119), (18, 19, 21, 20), (0, 1, 67, 64), (22, 23, 25, 24), (36, 37, 100, 101), (26, 27, 29, 28), (30, 31, 33, 32), (61, 59, 123, 124), (34, 35, 37, 36), (19, 18, 82, 83), (38, 39, 41, 40), (42, 43, 45, 44), (46, 47, 49, 48), (50, 51, 53, 52), (52, 53, 116, 117), (54, 55, 57, 56), (58, 59, 61, 60), (53, 51, 115, 116), (35, 34, 98, 99), (62, 63, 1, 0), (64, 67, 66, 65), (69, 68, 71, 70), (73, 72, 75, 74), (77, 76, 79, 78), (81, 80, 83, 82), (85, 84, 87, 86), (89, 88, 91, 90), (93, 92, 95, 94), (97, 96, 99, 98), (101, 100, 103, 102), (105, 104, 107, 106), (109, 108, 111, 110), (113, 112, 115, 114), (117, 116, 119, 118), (121, 120, 123, 122), (125, 124, 127, 126), (39, 38, 102, 103), (56, 57, 120, 121), (25, 23, 87, 88), (4, 5, 68, 69), (23, 22, 86, 87), (40, 41, 104, 105), (59, 58, 122, 123), (41, 39, 103, 104), (7, 6, 70, 71), (24, 25, 88, 89), (43, 42, 106, 107), (60, 61, 124, 125), (5, 3, 66, 68), (8, 9, 72, 73), (27, 26, 90, 91), (57, 55, 119, 120), (44, 45, 108, 109), (63, 62, 126, 127), (11, 10, 74, 75), (28, 29, 92, 93), (47, 46, 110, 111), (21, 19, 83, 84), (12, 13, 76, 77), (31, 30, 94, 95), (48, 49, 112, 113), (37, 35, 99, 100), (15, 14, 78, 79), (32, 33, 96, 97), (51, 50, 114, 115), (16, 17, 80, 81), (45, 43, 107, 108), (29, 27, 91, 92), (1, 63, 127, 67), (13, 11, 75, 76), (49, 47, 111, 112), (33, 31, 95, 96), (17, 15, 79, 80), (100, 99, 144, 145), (120, 119, 154, 155), (91, 88, 139, 140), (119, 116, 153, 154), (116, 115, 152, 153), (123, 120, 155, 156), (127, 124, 157, 158), (103, 100, 145, 146), (80, 79, 134, 135), (76, 75, 132, 133), (75, 72, 131, 132), (96, 95, 142, 143), (111, 108, 149, 150), (92, 91, 140, 141), (87, 84, 137, 138), (112, 111, 150, 151), (108, 107, 148, 149), (95, 92, 141, 142), (67, 127, 158, 159), (99, 96, 143, 144), (124, 123, 156, 157), (72, 71, 130, 131), (71, 68, 128, 130), (83, 80, 135, 136), (68, 66, 129, 128), (79, 76, 133, 134), (88, 87, 138, 139), (107, 104, 147, 148), (115, 112, 151, 152), (84, 83, 136, 137), (104, 103, 146, 147), (66, 67, 159, 129), (153, 152, 184, 185), (157, 156, 188, 189), (145, 144, 176, 177), (147, 146, 178, 179), (138, 137, 169, 170), (155, 154, 186, 187), (151, 150, 182, 183), (131, 130, 162, 163), (132, 131, 163, 164), (133, 132, 164, 165), (135, 134, 166, 167), (130, 128, 160, 162), (158, 157, 189, 190), (146, 145, 177, 178), (156, 155, 187, 188), (136, 135, 167, 168), (134, 133, 165, 166), (149, 148, 180, 181), (141, 140, 172, 173), (139, 138, 170, 171), (148, 147, 179, 180), (152, 151, 183, 184), (142, 141, 173, 174), (143, 142, 174, 175), (129, 159, 191, 161), (159, 158, 190, 191), (137, 136, 168, 169), (144, 143, 175, 176), (150, 149, 181, 182), (128, 129, 161, 160), (154, 153, 185, 186), (140, 139, 171, 172), (226, 225, 218, 219), (230, 229, 206, 207), (234, 233, 195, 196), (238, 237, 210, 211), (242, 241, 199, 200), (246, 245, 214, 215), (248, 226, 219, 220), (252, 251, 204, 205), (254, 246, 215, 216), (258, 257, 197, 198), (229, 252, 205, 206), (260, 242, 200, 201), (245, 266, 213, 214), (225, 272, 217, 218), (272, 254, 216, 217), (251, 278, 203, 204), (279, 248, 220, 221), (285, 260, 201, 202), (293, 292, 192, 194), (302, 301, 222, 223), (257, 234, 196, 197), (237, 308, 209, 210), (301, 279, 221, 222), (306, 302, 223, 193), (266, 295, 212, 213), (309, 230, 207, 208), (295, 238, 211, 212), (233, 293, 194, 195), (292, 306, 193, 192), (241, 258, 198, 199), (308, 309, 208, 209), (278, 285, 202, 203), (171, 170, 288, 273), (177, 176, 275, 276), (167, 166, 259, 240), (160, 161, 269, 286), (163, 162, 296, 232), (180, 179, 239, 283), (176, 175, 231, 275), (181, 180, 283, 262), (161, 191, 304, 269), (190, 189, 284, 297), (178, 177, 276, 236), (231, 228, 291, 290), (165, 164, 235, 256), (273, 288, 294, 277), (247, 244, 265, 270), (259, 256, 289), (224, 267, 280), (191, 190, 297, 304), (235, 232, 264), (288, 261, 294), (249, 227, 281), (236, 276, 287), (228, 253, 291), (162, 160, 286, 296), (275, 231, 290), (240, 259, 289, 274), (239, 236, 287, 282), (296, 286, 263), (170, 169, 261, 288), (297, 284, 271), (283, 239, 282), (227, 224, 280, 281), (250, 273, 277), (189, 188, 249, 284), (243, 240, 274), (304, 297, 271, 268), (255, 247, 270), (269, 304, 268), (244, 262, 265), (232, 296, 263, 264), (172, 171, 273, 250), (272, 225, 620), (233, 234, 305), (260, 285, 623), (226, 248, 310), (308, 237, 621), (185, 184, 255, 267), (252, 229, 622), (230, 309, 303), (258, 241, 618, 298), (237, 238, 311, 621), (292, 293, 616), (186, 185, 267, 224), (279, 301, 617), (238, 295, 311), (225, 226, 310, 620), (278, 251, 619), (182, 181, 262, 244), (241, 242, 618), (301, 302, 307, 617), (246, 254, 299), (302, 306, 307), (266, 245, 300), (169, 168, 243, 261), (293, 233, 305, 616), (229, 230, 303, 622), (285, 278, 619, 623), (245, 246, 299, 300), (174, 173, 253, 228), (257, 258, 298), (272, 620, 318, 458), (306, 292, 486, 515), (284, 249, 402, 472), (166, 165, 256, 259), (305, 234, 347, 346), (260, 623, 473, 438), (256, 235, 353, 424), (310, 248, 396, 319), (184, 183, 247, 255), (308, 621, 360, 514), (289, 256, 424, 437), (262, 283, 522, 445), (252, 622, 332, 410), (303, 309, 529, 333), (280, 267, 452, 312), (173, 172, 250, 253), (286, 269, 521, 480), (254, 272, 458, 417), (235, 264, 340, 353), (294, 261, 444, 479), (188, 187, 227, 249), (292, 616, 487, 486), (249, 281, 325, 402), (287, 276, 508, 354), (251, 252, 410, 409), (279, 617, 500, 466), (291, 253, 416, 326), (183, 182, 244, 247), (275, 290, 339, 535), (242, 260, 438, 375), (311, 295, 528, 361), (267, 255, 423, 452), (168, 167, 240, 243), (619, 251, 409, 465), (309, 308, 514, 529), (263, 286, 480, 493), (618, 242, 375, 374), (179, 178, 236, 239), (253, 250, 403, 416), (271, 284, 472, 494), (299, 254, 417, 389), (307, 306, 515, 501), (261, 243, 381, 444), (283, 282, 367, 522), (164, 163, 232, 235), (266, 300, 388, 451), (250, 277, 459, 403), (276, 275, 535, 508), (175, 174, 228, 231), (248, 279, 466, 396), (243, 274, 368, 381), (323, 561, 577, 322), (324, 545, 561, 323), (234, 257, 430, 347), (187, 186, 224, 227), (255, 270, 395, 423), (269, 268, 507, 521), (257, 298, 431, 430), (295, 266, 451, 528), (265, 262, 445, 382), (281, 545, 324, 325), (610, 611, 621, 311), (604, 602, 300, 299), (613, 614, 622, 303), (601, 600, 616, 305), (609, 608, 620, 310), (606, 612, 298, 618), (508, 535, 534, 509), (509, 534, 533, 510), (510, 533, 532, 511), (511, 532, 531, 512), (512, 531, 530, 513), (513, 530, 529, 514), (607, 615, 623, 619), (603, 605, 617, 307), (588, 586, 602, 604), (597, 598, 614, 613), (585, 584, 600, 601), (593, 592, 608, 609), (480, 521, 520, 481), (481, 520, 519, 482), (482, 519, 518, 483), (483, 518, 517, 484), (484, 517, 516, 485), (485, 516, 515, 486), (590, 596, 612, 606), (591, 599, 615, 607), (587, 589, 605, 603), (594, 595, 611, 610), (578, 579, 595, 594), (581, 582, 598, 597), (522, 367, 366, 523), (523, 366, 365, 524), (524, 365, 364, 525), (525, 364, 363, 526), (526, 363, 362, 527), (527, 362, 361, 528), (535, 339, 338, 534), (534, 338, 337, 533), (533, 337, 336, 532), (532, 336, 335, 531), (531, 335, 334, 530), (530, 334, 333, 529), (445, 522, 523, 446), (446, 523, 524, 447), (447, 524, 525, 448), (448, 525, 526, 449), (449, 526, 527, 450), (450, 527, 528, 451), (521, 507, 506, 520), (520, 506, 505, 519), (519, 505, 504, 518), (518, 504, 503, 517), (517, 503, 502, 516), (516, 502, 501, 515), (494, 472, 471, 495), (495, 471, 470, 496), (496, 470, 469, 497), (497, 469, 468, 498), (498, 468, 467, 499), (499, 467, 466, 500), (354, 508, 509, 355), (355, 509, 510, 356), (356, 510, 511, 357), (357, 511, 512, 358), (358, 512, 513, 359), (359, 513, 514, 360), (424, 353, 352, 425), (425, 352, 351, 426), (426, 351, 350, 427), (427, 350, 349, 428), (428, 349, 348, 429), (429, 348, 347, 430), (572, 570, 586, 588), (569, 568, 584, 585), (577, 576, 592, 593), (574, 580, 596, 590), (575, 583, 599, 591), (571, 573, 589, 587), (493, 480, 481, 492), (492, 481, 482, 491), (491, 482, 483, 490), (490, 483, 484, 489), (489, 484, 485, 488), (488, 485, 486, 487), (479, 444, 443, 478), (478, 443, 442, 477), (477, 442, 441, 476), (476, 441, 440, 475), (475, 440, 439, 474), (474, 439, 438, 473), (472, 402, 401, 471), (471, 401, 400, 470), (470, 400, 399, 469), (469, 399, 398, 468), (468, 398, 397, 467), (467, 397, 396, 466), (403, 459, 460, 404), (404, 460, 461, 405), (405, 461, 462, 406), (406, 462, 463, 407), (407, 463, 464, 408), (408, 464, 465, 409), (452, 423, 422, 453), (453, 422, 421, 454), (454, 421, 420, 455), (455, 420, 419, 456), (456, 419, 418, 457), (457, 418, 417, 458), (312, 452, 453, 313), (313, 453, 454, 314), (314, 454, 455, 315), (315, 455, 456, 316), (316, 456, 457, 317), (317, 457, 458, 318), (382, 445, 446, 383), (383, 446, 447, 384), (384, 447, 448, 385), (385, 448, 449, 386), (386, 449, 450, 387), (387, 450, 451, 388), (444, 381, 380, 443), (443, 380, 379, 442), (442, 379, 378, 441), (441, 378, 377, 440), (440, 377, 376, 439), (439, 376, 375, 438), (326, 416, 415, 327), (327, 415, 414, 328), (328, 414, 413, 329), (329, 413, 412, 330), (330, 412, 411, 331), (331, 411, 410, 332), (437, 424, 425, 436), (436, 425, 426, 435), (435, 426, 427, 434), (434, 427, 428, 433), (433, 428, 429, 432), (432, 429, 430, 431), (423, 395, 394, 422), (422, 394, 393, 421), (421, 393, 392, 420), (420, 392, 391, 419), (419, 391, 390, 418), (418, 390, 389, 417), (416, 403, 404, 415), (415, 404, 405, 414), (414, 405, 406, 413), (413, 406, 407, 412), (412, 407, 408, 411), (411, 408, 409, 410), (402, 325, 324, 401), (401, 324, 323, 400), (400, 323, 322, 399), (399, 322, 321, 398), (398, 321, 320, 397), (397, 320, 319, 396), (561, 560, 576, 577), (553, 552, 568, 569), (559, 567, 583, 575), (558, 564, 580, 574), (562, 563, 579, 578), (555, 557, 573, 571), (381, 368, 369, 380), (380, 369, 370, 379), (379, 370, 371, 378), (378, 371, 372, 377), (377, 372, 373, 376), (376, 373, 374, 375), (565, 566, 582, 581), (556, 554, 570, 572), (549, 550, 566, 565), (537, 536, 552, 553), (545, 544, 560, 561), (542, 548, 564, 558), (353, 340, 341, 352), (352, 341, 342, 351), (351, 342, 343, 350), (350, 343, 344, 349), (349, 344, 345, 348), (348, 345, 346, 347), (543, 551, 567, 559), (539, 541, 557, 555), (546, 547, 563, 562), (540, 538, 554, 556), (281, 280, 544, 545), (282, 287, 547, 546), (290, 291, 550, 549), (270, 265, 538, 540), (274, 289, 548, 542), (268, 271, 541, 539), (277, 294, 551, 543), (264, 263, 536, 537), (322, 577, 593, 321), (321, 593, 609, 320), (310, 319, 320, 609), (487, 616, 600, 488), (488, 600, 584, 489), (489, 584, 568, 490), (490, 568, 552, 491), (491, 552, 536, 492), (263, 493, 492, 536), (268, 539, 506, 507), (506, 539, 555, 505), (505, 555, 571, 504), (504, 571, 587, 503), (503, 587, 603, 502), (307, 501, 502, 603), (298, 612, 432, 431), (432, 612, 596, 433), (433, 596, 580, 434), (434, 580, 564, 435), (435, 564, 548, 436), (289, 437, 436, 548), (264, 537, 341, 340), (341, 537, 553, 342), (342, 553, 569, 343), (343, 569, 585, 344), (344, 585, 601, 345), (305, 346, 345, 601), (473, 623, 615, 474), (474, 615, 599, 475), (475, 599, 583, 476), (476, 583, 567, 477), (477, 567, 551, 478), (294, 479, 478, 551), (274, 542, 369, 368), (369, 542, 558, 370), (370, 558, 574, 371), (371, 574, 590, 372), (372, 590, 606, 373), (373, 606, 618, 374), (332, 622, 614, 331), (331, 614, 598, 330), (330, 598, 582, 329), (329, 582, 566, 328), (328, 566, 550, 327), (291, 326, 327, 550), (277, 543, 460, 459), (460, 543, 559, 461), (461, 559, 575, 462), (462, 575, 591, 463), (463, 591, 607, 464), (464, 607, 619, 465), (360, 621, 611, 359), (359, 611, 595, 358), (358, 595, 579, 357), (357, 579, 563, 356), (356, 563, 547, 355), (287, 354, 355, 547), (290, 549, 338, 339), (338, 549, 565, 337), (337, 565, 581, 336), (336, 581, 597, 335), (335, 597, 613, 334), (303, 333, 334, 613), (300, 602, 387, 388), (387, 602, 586, 386), (386, 586, 570, 385), (385, 570, 554, 384), (384, 554, 538, 383), (265, 382, 383, 538), (282, 546, 366, 367), (366, 546, 562, 365), (365, 562, 578, 364), (364, 578, 594, 363), (363, 594, 610, 362), (311, 361, 362, 610), (318, 620, 608, 317), (317, 608, 592, 316), (316, 592, 576, 315), (315, 576, 560, 314), (314, 560, 544, 313), (280, 312, 313, 544), (270, 540, 394, 395), (394, 540, 556, 393), (393, 556, 572, 392), (392, 572, 588, 391), (391, 588, 604, 390), (299, 389, 390, 604), (500, 617, 605, 499), (499, 605, 589, 498), (498, 589, 573, 497), (497, 573, 557, 496), (496, 557, 541, 495), (271, 494, 495, 541), (837, 834, 661, 651), (858, 856, 663, 668), (822, 820, 664, 657), (839, 837, 651, 650), (829, 826, 666, 671), (854, 852, 659, 658), (863, 861, 649, 648), (861, 858, 668, 649), (834, 832, 662, 661), (868, 867, 670, 675), (831, 829, 671, 669), (809, 810, 677, 673), (820, 819, 665, 664), (846, 844, 655, 654), (871, 868, 675, 674), (814, 812, 672, 653), (852, 851, 667, 659), (843, 840, 679, 676), (851, 849, 678, 667), (817, 814, 653, 652), (810, 871, 674, 677), (825, 822, 657, 656), (844, 843, 676, 655), (832, 831, 669, 662), (864, 863, 648, 660), (840, 839, 650, 679), (819, 817, 652, 665), (849, 846, 654, 678), (826, 825, 656, 666), (856, 854, 658, 663), (867, 864, 660, 670), (661, 662, 633, 634), (664, 665, 628, 629), (651, 661, 634, 635), (666, 656, 630, 631), (659, 667, 640, 641), (649, 668, 643, 644), (668, 663, 642, 643), (670, 660, 645, 646), (671, 666, 631, 632), (672, 673, 624, 626), (665, 652, 627, 628), (655, 676, 637, 638), (675, 670, 646, 647), (667, 678, 639, 640), (673, 677, 625, 624), (676, 679, 636, 637), (203, 202, 828, 830), (209, 208, 841, 842), (199, 198, 821, 823), (192, 193, 811, 808), (195, 194, 813, 815), (212, 211, 847, 848), (208, 207, 838, 841), (213, 212, 848, 850), (193, 223, 870, 811), (222, 221, 866, 869), (210, 209, 842, 845), (197, 196, 816, 818), (223, 222, 869, 870), (194, 192, 808, 813), (202, 201, 827, 828), (221, 220, 865, 866), (204, 203, 830, 833), (217, 216, 857, 859), (218, 217, 859, 860), (214, 213, 850, 853), (201, 200, 824, 827), (206, 205, 835, 836), (198, 197, 818, 821), (216, 215, 855, 857), (205, 204, 833, 835), (220, 219, 862, 865), (215, 214, 853, 855), (200, 199, 823, 824), (211, 210, 845, 847), (196, 195, 815, 816), (207, 206, 836, 838), (219, 218, 860, 862), (801, 796, 708, 709), (757, 752, 693, 694), (788, 784, 704, 705), (745, 740, 689, 690), (793, 788, 705, 706), (752, 748, 692, 693), (804, 801, 709, 710), (713, 716, 681, 680), (732, 729, 685, 686), (780, 777, 701, 702), (765, 760, 696, 697), (777, 773, 700, 701), (768, 765, 697, 698), (729, 725, 684, 685), (740, 737, 688, 689), (640, 639, 772, 776), (624, 625, 717, 712), (637, 636, 761, 764), (634, 633, 749, 753), (629, 628, 728, 733), (635, 634, 753, 756), (631, 630, 736, 741), (641, 640, 776, 781), (644, 643, 789, 792), (643, 642, 785, 789), (646, 645, 797, 800), (632, 631, 741, 744), (626, 624, 712, 721), (628, 627, 724, 728), (638, 637, 764, 769), (647, 646, 800, 805), (733, 728, 730, 735), (735, 730, 731, 734), (734, 731, 729, 732), (781, 776, 778, 783), (783, 778, 779, 782), (782, 779, 777, 780), (721, 712, 714, 723), (723, 714, 715, 722), (722, 715, 713, 720), (769, 764, 766, 771), (771, 766, 767, 770), (770, 767, 765, 768), (741, 736, 738, 743), (743, 738, 739, 742), (742, 739, 737, 740), (789, 785, 787, 791), (791, 787, 786, 790), (790, 786, 784, 788), (744, 741, 743, 746), (746, 743, 742, 747), (747, 742, 740, 745), (728, 724, 726, 730), (730, 726, 727, 731), (731, 727, 725, 729), (805, 800, 802, 807), (807, 802, 803, 806), (806, 803, 801, 804), (776, 772, 774, 778), (778, 774, 775, 779), (779, 775, 773, 777), (712, 717, 719, 714), (714, 719, 718, 715), (715, 718, 716, 713), (764, 761, 763, 766), (766, 763, 762, 767), (767, 762, 760, 765), (756, 758, 759, 757), (792, 794, 795, 793), (736, 737, 739, 738), (724, 725, 727, 726), (783, 782, 780, 781), (771, 770, 768, 769), (753, 749, 751, 755), (755, 751, 750, 754), (754, 750, 748, 752), (756, 753, 755, 758), (758, 755, 754, 759), (759, 754, 752, 757), (792, 789, 791, 794), (794, 791, 790, 795), (795, 790, 788, 793), (800, 797, 799, 802), (802, 799, 798, 803), (803, 798, 796, 801), (719, 717, 716, 718), (799, 797, 796, 798), (787, 785, 784, 786), (720, 713, 680, 682), (865, 862, 863, 864), (821, 818, 819, 820), (853, 850, 851, 852), (833, 830, 831, 832), (813, 808, 809, 812), (845, 842, 843, 844), (811, 870, 871, 810), (841, 838, 839, 840), (815, 813, 812, 814), (823, 821, 820, 822), (830, 828, 829, 831), (838, 836, 837, 839), (847, 845, 844, 846), (855, 853, 852, 854), (857, 855, 854, 856), (827, 824, 825, 826), (859, 857, 856, 858), (828, 827, 826, 829), (818, 816, 817, 819), (869, 866, 867, 868), (850, 848, 849, 851), (848, 847, 846, 849), (808, 811, 810, 809), (842, 841, 840, 843), (862, 860, 861, 863), (816, 815, 814, 817), (824, 823, 822, 825), (835, 833, 832, 834), (836, 835, 834, 837), (860, 859, 858, 861), (866, 865, 864, 867), (870, 869, 868, 871), (812, 809, 673, 672), (707, 706, 898, 899), (695, 694, 886, 887), (684, 683, 875, 876), (699, 698, 890, 891), (688, 687, 879, 880), (703, 702, 894, 895), (708, 707, 899, 900), (693, 692, 884, 885), (704, 703, 895, 896), (686, 685, 877, 878), (694, 693, 885, 886), (689, 688, 880, 881), (702, 701, 893, 894), (706, 705, 897, 898), (705, 704, 896, 897), (692, 691, 883, 884), (709, 708, 900, 901), (690, 689, 881, 882), (682, 680, 872, 874), (711, 710, 902, 903), (685, 684, 876, 877), (698, 697, 889, 890), (710, 709, 901, 902), (681, 711, 903, 873), (701, 700, 892, 893), (696, 695, 887, 888), (700, 699, 891, 892), (683, 682, 874, 875), (680, 681, 873, 872), (687, 686, 878, 879), (697, 696, 888, 889), (691, 690, 882, 883), (937, 936, 923, 924), (939, 938, 906, 907), (941, 940, 905, 904), (911, 943, 981, 969), (945, 944, 920, 921), (947, 946, 914, 915), (949, 948, 930, 931), (918, 919, 971, 972), (952, 939, 907, 908), (936, 953, 922, 923), (954, 943, 911, 912), (966, 934, 976, 980), (957, 949, 931, 932), (959, 958, 916, 917), (960, 956, 927, 928), (942, 961, 909, 910), (950, 959, 917, 918), (962, 954, 912, 913), (955, 963, 925, 926), (948, 964, 929, 930), (964, 960, 928, 929), (958, 947, 915, 916), (965, 957, 932, 933), (946, 962, 913, 914), (938, 941, 904, 906), (927, 956, 983, 973), (961, 952, 908, 909), (953, 945, 921, 922), (966, 965, 933, 934), (940, 967, 935, 905), (963, 937, 924, 925), (944, 951, 919, 920), (888, 887, 951, 944), (893, 892, 937, 963), (873, 903, 967, 940), (902, 901, 965, 966), (890, 889, 945, 953), (877, 876, 952, 961), (903, 902, 966, 967), (874, 872, 941, 938), (882, 881, 962, 946), (901, 900, 957, 965), (884, 883, 947, 958), (897, 896, 960, 964), (898, 897, 964, 948), (894, 893, 963, 955), (881, 880, 954, 962), (886, 885, 959, 950), (878, 877, 961, 942), (896, 895, 956, 960), (885, 884, 958, 959), (900, 899, 949, 957), (895, 894, 955, 956), (880, 879, 943, 954), (891, 890, 953, 936), (876, 875, 939, 952), (887, 886, 950, 951), (899, 898, 948, 949), (883, 882, 946, 947), (889, 888, 944, 945), (879, 878, 942, 943), (872, 873, 940, 941), (875, 874, 938, 939), (892, 891, 936, 937), (931, 930, 968), (919, 918, 968), (908, 907, 968), (923, 922, 968), (912, 911, 968), (927, 926, 968), (932, 931, 968), (917, 916, 968), (928, 927, 968), (910, 909, 968), (918, 917, 968), (913, 912, 968), (926, 925, 968), (930, 929, 968), (929, 928, 968), (916, 915, 968), (933, 932, 968), (914, 913, 968), (906, 904, 968), (935, 934, 968), (909, 908, 968), (922, 921, 968), (934, 933, 968), (905, 935, 968), (925, 924, 968), (920, 919, 968), (924, 923, 968), (907, 906, 968), (904, 905, 968), (911, 910, 968), (921, 920, 968), (915, 914, 968), (751, 749, 748, 750), (807, 806, 804, 805), (763, 761, 760, 762), (723, 722, 720, 721), (735, 734, 732, 733), (772, 773, 775, 774), (797, 645, 708, 796), (716, 717, 625, 681), (781, 780, 702, 641), (698, 638, 769, 768), (792, 793, 706, 644), (692, 748, 749, 633), (684, 725, 724, 627), (688, 737, 736, 630), (696, 760, 761, 636), (756, 757, 694, 635), (704, 784, 785, 642), (700, 773, 772, 639), (744, 746, 747, 745), (690, 632, 744, 745), (686, 629, 733, 732), (682, 626, 721, 720), (710, 647, 805, 804), (654, 699, 700, 678), (655, 698, 699, 654), (650, 695, 696, 679), (651, 694, 695, 650), (669, 691, 692, 662), (671, 690, 691, 669), (657, 687, 688, 656), (664, 686, 687, 657), (653, 683, 684, 652), (672, 682, 683, 653), (674, 711, 681, 677), (675, 710, 711, 674), (648, 707, 708, 660), (649, 706, 707, 648), (658, 703, 704, 663), (659, 702, 703, 658), (641, 702, 659), (638, 698, 655), (635, 694, 651), (632, 690, 671), (630, 656, 688), (627, 652, 684), (625, 677, 681), (645, 660, 708), (644, 706, 649), (633, 662, 692), (647, 710, 675), (626, 682, 672), (639, 678, 700), (629, 686, 664), (636, 679, 696), (642, 663, 704), (981, 977, 970, 969), (982, 978, 972, 971), (983, 979, 974, 973), (984, 980, 976, 975), (956, 955, 979, 983), (919, 951, 982, 971), (943, 942, 977, 981), (926, 927, 973, 974), (967, 966, 980, 984), (935, 967, 984, 975), (955, 926, 974, 979), (942, 910, 970, 977), (934, 935, 975, 976), (951, 950, 978, 982), (910, 911, 969, 970), (950, 918, 972, 978)])
me_cylinder.polygons.foreach_set('use_smooth', [0, 0, 0, 0, 0, 0, 0, 0, 0, 0, 0, 0, 0, 0, 0, 0, 0, 0, 0, 0, 0, 0, 0, 0, 0, 0, 0, 1, 1, 1, 1, 1, 1, 1, 1, 1, 1, 1, 1, 1, 1, 1, 1, 0, 0, 0, 0, 0, 0, 0, 0, 0, 0, 0, 0, 0, 0, 0, 0, 0, 0, 0, 0, 0, 0, 0, 0, 0, 0, 0, 0, 0, 0, 0, 0, 0, 0, 0, 0, 0, 1, 1, 1, 1, 1, 1, 1, 1, 1, 1, 1, 1, 1, 1, 1, 1, 1, 1, 1, 1, 1, 1, 1, 1, 1, 1, 1, 1, 1, 1, 1, 1, 1, 1, 1, 1, 1, 1, 1, 1, 1, 1, 1, 1, 1, 1, 1, 1, 1, 1, 1, 1, 1, 1, 1, 1, 1, 1, 1, 1, 1, 1, 1, 1, 1, 1, 1, 1, 1, 1, 1, 1, 1, 1, 1, 1, 1, 1, 1, 1, 1, 1, 1, 1, 1, 1, 1, 1, 1, 1, 1, 1, 1, 1, 1, 1, 1, 1, 1, 1, 1, 1, 1, 1, 1, 1, 1, 0, 1, 0, 0, 0, 0, 1, 0, 0, 0, 0, 0, 1, 0, 0, 0, 0, 1, 0, 0, 0, 0, 1, 0, 0, 0, 0, 0, 0, 1, 0, 0, 0, 0, 0, 1, 0, 0, 0, 0, 0, 1, 0, 0, 0, 0, 1, 0, 0, 0, 0, 0, 1, 0, 0, 0, 0, 1, 0, 0, 0, 1, 1, 0, 0, 1, 0, 1, 0, 0, 1, 0, 0, 0, 1, 1, 0, 0, 0, 1, 0, 0, 0, 0, 0, 0, 1, 0, 0, 0, 1, 1, 0, 0, 0, 0, 1, 1, 0, 0, 0, 1, 0, 1, 0, 0, 1, 1, 0, 0, 0, 0, 0, 1, 0, 0, 0, 0, 0, 0, 0, 0, 0, 0, 0, 0, 1, 1, 1, 1, 1, 1, 0, 0, 0, 0, 0, 0, 1, 1, 1, 1, 1, 1, 0, 0, 0, 0, 0, 0, 1, 1, 1, 1, 1, 1, 1, 1, 1, 1, 1, 1, 1, 1, 1, 1, 1, 1, 1, 1, 1, 1, 1, 1, 1, 1, 1, 1, 1, 1, 1, 1, 1, 1, 1, 1, 1, 1, 1, 1, 1, 1, 0, 0, 0, 0, 0, 0, 1, 1, 1, 1, 1, 1, 1, 1, 1, 1, 1, 1, 1, 1, 1, 1, 1, 1, 1, 1, 1, 1, 1, 1, 1, 1, 1, 1, 1, 1, 1, 1, 1, 1, 1, 1, 1, 1, 1, 1, 1, 1, 1, 1, 1, 1, 1, 1, 1, 1, 1, 1, 1, 1, 1, 1, 1, 1, 1, 1, 1, 1, 1, 1, 1, 1, 1, 1, 1, 1, 1, 1, 1, 1, 1, 1, 1, 1, 0, 0, 0, 0, 0, 0, 1, 1, 1, 1, 1, 1, 0, 0, 0, 0, 0, 0, 1, 1, 1, 1, 1, 1, 0, 0, 0, 0, 0, 0, 0, 0, 0, 0, 0, 0, 0, 0, 0, 0, 0, 0, 0, 0, 0, 0, 0, 0, 0, 0, 0, 0, 0, 0, 0, 0, 0, 0, 0, 0, 0, 0, 0, 0, 0, 0, 0, 0, 0, 0, 0, 0, 0, 0, 0, 0, 0, 0, 0, 0, 0, 0, 0, 0, 0, 0, 0, 0, 0, 0, 0, 0, 0, 0, 0, 0, 0, 0, 0, 0, 0, 0, 0, 0, 0, 0, 0, 0, 0, 0, 0, 0, 0, 0, 0, 0, 0, 0, 0, 0, 0, 0, 0, 0, 0, 0, 0, 0, 0, 1, 1, 1, 1, 1, 1, 1, 1, 1, 1, 1, 1, 1, 1, 1, 1, 1, 1, 1, 1, 1, 1, 1, 1, 1, 1, 1, 1, 1, 1, 1, 1, 1, 1, 1, 1, 1, 1, 1, 1, 1, 1, 1, 1, 1, 1, 1, 1, 1, 1, 1, 1, 1, 1, 1, 1, 1, 1, 1, 1, 1, 1, 1, 1, 1, 1, 1, 1, 1, 1, 1, 1, 1, 1, 1, 1, 1, 1, 1, 1, 1, 1, 1, 1, 1, 1, 1, 1, 1, 1, 1, 1, 1, 1, 1, 1, 1, 1, 1, 1, 1, 1, 1, 1, 1, 1, 1, 1, 1, 1, 1, 1, 1, 1, 1, 1, 1, 1, 1, 1, 1, 1, 1, 1, 1, 1, 1, 1, 1, 1, 1, 1, 1, 1, 1, 1, 1, 1, 1, 1, 1, 1, 1, 1, 1, 1, 0, 0, 0, 0, 0, 0, 1, 1, 1, 1, 1, 1, 1, 1, 1, 1, 1, 1, 0, 0, 0, 1, 1, 1, 1, 1, 1, 1, 1, 1, 1, 1, 1, 1, 1, 1, 1, 1, 1, 1, 1, 1, 1, 1, 1, 1, 1, 1, 1, 1, 1, 1, 1, 1, 1, 1, 1, 1, 1, 1, 1, 1, 1, 1, 1, 1, 1, 1, 1, 1, 1, 1, 1, 1, 1, 1, 1, 1, 1, 1, 1, 1, 1, 1, 1, 1, 1, 0, 0, 0, 0, 0, 0, 0, 0, 0, 0, 0, 0, 0, 0, 0, 0, 0, 0, 0, 0, 0, 0, 0, 0, 0, 0, 0, 0, 0, 0, 0, 0, 0, 0, 0, 0, 0, 0, 0, 0, 0, 0, 0, 0, 0, 0, 0, 0, 0, 0, 0, 0, 0, 0, 0, 0, 0, 0, 0, 0, 0, 0, 0, 0, 0, 0, 0, 0, 0, 0, 0, 0, 0, 0, 0, 0, 0, 0, 0, 0, 0, 0, 0, 0, 0, 0, 0, 0, 0, 0, 0, 0, 0, 0, 0, 0, 0, 0, 0, 0, 0, 0, 0, 0, 0, 0, 0, 0, 0, 0, 0, 0, 0, 0, 0, 0, 0, 0, 0, 0, 0, 0, 0, 0, 0, 0, 0, 0, 0, 0, 0, 0, 0, 0, 0, 0, 0, 0, 0, 0, 0, 0, 0, 0, 0, 0, 0, 0, 0, 0, 0, 0, 0, 0, 0, 0, 0, 0, 0, 0, 0, 0, 0, 0, 0, 0, 0])
_k = set([(128, 129), (128, 130), (129, 159), (130, 131), (131, 132), (132, 133), (133, 134), (134, 135), (135, 136), (136, 137), (137, 138), (138, 139), (139, 140), (140, 141), (141, 142), (142, 143), (143, 144), (144, 145), (145, 146), (146, 147), (147, 148), (148, 149), (149, 150), (150, 151), (151, 152), (152, 153), (153, 154), (154, 155), (155, 156), (156, 157), (157, 158), (158, 159), (160, 161), (160, 162), (161, 191), (162, 163), (163, 164), (164, 165), (165, 166), (166, 167), (167, 168), (168, 169), (169, 170), (170, 171), (171, 172), (172, 173), (173, 174), (174, 175), (175, 176), (176, 177), (177, 178), (178, 179), (179, 180), (180, 181), (181, 182), (182, 183), (183, 184), (184, 185), (185, 186), (186, 187), (187, 188), (188, 189), (189, 190), (190, 191), (224, 227), (224, 267), (225, 226), (225, 272), (226, 248), (227, 249), (228, 231), (228, 253), (229, 230), (229, 252), (230, 309), (231, 275), (232, 235), (232, 296), (233, 234), (233, 293), (234, 257), (235, 256), (236, 239), (236, 276), (237, 238), (237, 308), (238, 295), (239, 283), (240, 243), (240, 259), (241, 242), (241, 258), (242, 260), (243, 261), (244, 247), (244, 262), (245, 246), (245, 266), (246, 254), (247, 255), (248, 279), (249, 284), (250, 253), (250, 273), (251, 252), (251, 278), (254, 272), (255, 267), (256, 259), (257, 258), (260, 285), (261, 288), (262, 283), (266, 295), (269, 286), (269, 304), (273, 288), (275, 276), (278, 285), (279, 301), (284, 297), (286, 296), (292, 293), (292, 306), (297, 304), (301, 302), (302, 306), (308, 309), (624, 625), (624, 626), (625, 677), (625, 717), (626, 672), (626, 721), (627, 628), (627, 652), (627, 724), (628, 629), (629, 664), (629, 733), (630, 631), (630, 656), (630, 736), (631, 632), (632, 671), (632, 744), (633, 634), (633, 662), (633, 749), (634, 635), (635, 651), (635, 756), (636, 637), (636, 679), (636, 761), (637, 638), (638, 655), (638, 769), (639, 640), (639, 678), (639, 772), (640, 641), (641, 659), (641, 781), (642, 643), (642, 663), (642, 785), (643, 644), (644, 649), (644, 792), (645, 646), (645, 660), (645, 797), (646, 647), (647, 675), (647, 805), (648, 649), (648, 660), (650, 651), (650, 679), (652, 653), (653, 672), (654, 655), (654, 678), (656, 657), (657, 664), (658, 659), (658, 663), (662, 669), (669, 671), (674, 675), (674, 677), (681, 711), (681, 716), (682, 683), (682, 720), (683, 684), (684, 725), (686, 687), (686, 732), (687, 688), (688, 737), (690, 691), (690, 745), (691, 692), (692, 748), (694, 695), (694, 757), (695, 696), (696, 760), (698, 699), (698, 768), (699, 700), (700, 773), (702, 703), (702, 780), (703, 704), (704, 784), (706, 707), (706, 793), (707, 708), (708, 796), (710, 711), (710, 804), (716, 718), (717, 719), (718, 719), (720, 722), (721, 723), (722, 723), (724, 726), (725, 727), (726, 727), (732, 734), (733, 735), (734, 735), (736, 738), (737, 739), (738, 739), (744, 746), (745, 747), (746, 747), (748, 750), (749, 751), (750, 751), (756, 758), (757, 759), (758, 759), (760, 762), (761, 763), (762, 763), (768, 770), (769, 771), (770, 771), (772, 774), (773, 775), (774, 775), (780, 782), (781, 783), (782, 783), (784, 786), (785, 787), (786, 787), (792, 794), (793, 795), (794, 795), (796, 798), (797, 799), (798, 799), (804, 806), (805, 807), (806, 807), (808, 811), (808, 813), (809, 810), (809, 812), (810, 871), (811, 870), (812, 814), (813, 815), (814, 817), (815, 816), (816, 818), (817, 819), (818, 821), (819, 820), (820, 822), (821, 823), (822, 825), (823, 824), (824, 827), (825, 826), (826, 829), (827, 828), (828, 830), (829, 831), (830, 833), (831, 832), (832, 834), (833, 835), (834, 837), (835, 836), (836, 838), (837, 839), (838, 841), (839, 840), (840, 843), (841, 842), (842, 845), (843, 844), (844, 846), (845, 847), (846, 849), (847, 848), (848, 850), (849, 851), (850, 853), (851, 852), (852, 854), (853, 855), (854, 856), (855, 857), (856, 858), (857, 859), (858, 861), (859, 860), (860, 862), (861, 863), (862, 865), (863, 864), (864, 867), (865, 866), (866, 869), (867, 868), (868, 871), (869, 870)])
me_cylinder.attributes.new('sharp_edge', 'BOOLEAN', 'EDGE').data.foreach_set('value', [ (min(e.vertices), max(e.vertices)) in _k for e in me_cylinder.edges])
me_cylinder.use_remesh_preserve_volume = False
me_cylinder.use_remesh_preserve_attributes = False
me_cylinder.use_mirror_vertex_groups = False
me_cylinder.update()

# ---- objects
ob_tower_missletoe = bpy.data.objects.new('Tower_missletoe', me_cylinder)

# ---- transforms, parenting, visibility, modifiers, constraints
ob_tower_missletoe.location = (0.0, 0.0, 0.0)
ob_tower_missletoe.lineart.crease_threshold = 0.0
_m = ob_tower_missletoe.modifiers.new('Auto Smooth', 'NODES')
_m.node_group = ng_auto_smooth
_gi = [s.identifier for s in ng_auto_smooth.interface.items_tree if s.item_type == 'SOCKET' and s.in_out == 'INPUT']
_m[_gi[1]] = 0.5236  # Angle

# ---- collection membership
col_collection_3.objects.link(ob_tower_missletoe)

# ---- scene / render settings (as saved in the file)
scene.frame_start = 1; scene.frame_end = 250; scene.frame_set(8)
scene.render.engine = 'BLENDER_EEVEE_NEXT'
scene.render.resolution_percentage = 50
scene.render.dither_intensity = 0.0
scene.cycles.use_denoising = False
scene.cycles.samples = 128
scene.cycles.sampling_pattern = 'TABULATED_SOBOL'
scene.cycles.light_sampling_threshold = 0.0
scene.cycles.use_adaptive_sampling = False
scene.cycles.use_light_tree = False
scene.cycles.blur_glossy = 0.0
scene.cycles.sample_clamp_indirect = 0.0
scene.view_settings.view_transform = 'Standard'
bpy.context.view_layer.update()

# ---- added for rendering (the .blend has no active camera and no usable light): camera, sun
cam_auto = bpy.data.cameras.new('AutoCamera')
cam_auto.lens = 50.0
cam_auto.sensor_width = 36.0
cam_auto.clip_end = 1000.0
ob_auto_camera = bpy.data.objects.new('AutoCamera', cam_auto)
scene.collection.objects.link(ob_auto_camera)
ob_auto_camera.location = (4.88814, -5.86576, 6.14596)
ob_auto_camera.rotation_euler = (1.09748, -7.21219e-08, 0.694738)
scene.camera = ob_auto_camera
light_auto_sun = bpy.data.lights.new('AutoSun', 'SUN')
light_auto_sun.energy = 3.0
light_auto_sun.angle = 0.0523599
ob_auto_sun = bpy.data.objects.new('AutoSun', light_auto_sun)
scene.collection.objects.link(ob_auto_sun)
ob_auto_sun.rotation_euler = (0.872665, 0.174533, 0.523599)
bpy.context.view_layer.update()
